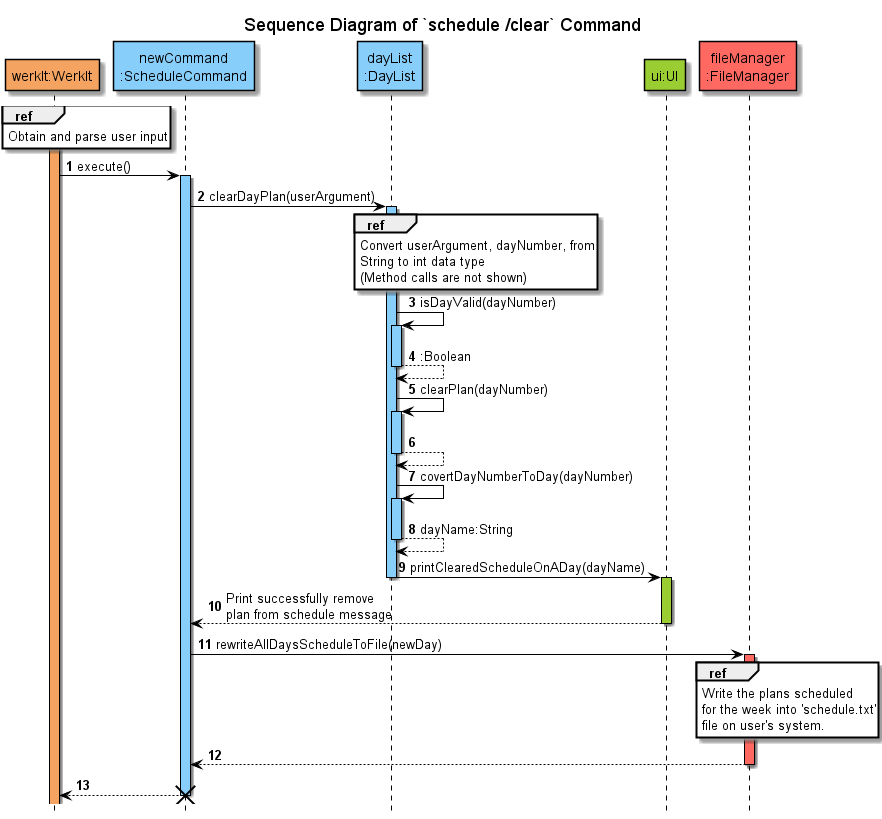

The diagram above was rendered by PlantUML. Its source (embedded in the PNG):
@startuml
'https://plantuml.com/sequence-diagram
!include ../../Style.puml

autonumber
hide footbox

title Sequence Diagram of `schedule /clear` Command

participant "werkIt:WerkIt" AS WerkIt COLOR_WERKIT
participant "newCommand\n:ScheduleCommand" AS newCommand COLOR_LOGIC
participant "dayList\n:DayList" AS DayList COLOR_LOGIC
participant "ui:UI" As UI COLOR_UI

activate WerkIt COLOR_WERKIT
ref over WerkIt
Obtain and parse user input
end

WerkIt -> newCommand : execute()
activate newCommand COLOR_LOGIC

newCommand -> DayList : clearDayPlan(userArgument)
activate DayList COLOR_LOGIC

ref over DayList
Convert userArgument, dayNumber, from
String to int data type
(Method calls are not shown)
end

DayList -> DayList : isDayValid(dayNumber)
activate DayList COLOR_LOGIC
return :Boolean

DayList -> DayList : clearPlan(dayNumber)
activate DayList COLOR_LOGIC
return
DayList -> DayList : covertDayNumberToDay(dayNumber)
activate DayList COLOR_LOGIC
return dayName:String
DayList -> UI : printClearedScheduleOnADay(dayName)
deactivate DayList
activate UI COLOR_UI
UI--> newCommand: Print successfully remove \nplan from schedule message
deactivate UI

participant "fileManager\n:FileManager" as FileManager COLOR_STORAGE
newCommand -> FileManager : rewriteAllDaysScheduleToFile(newDay)
activate FileManager COLOR_STORAGE
ref over FileManager
Write the plans scheduled
for the week into 'schedule.txt'
file on user's system.
end
newCommand <-- FileManager
deactivate FileManager
return
destroy newCommand
@enduml